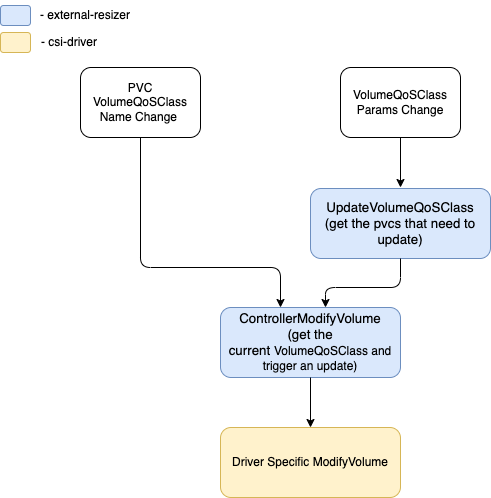

The diagram above was exported from draw.io. Its source (the exported page's mxGraphModel, read from the mxfile embedded in the PNG):
<mxGraphModel dx="1306" dy="747" grid="1" gridSize="10" guides="1" tooltips="1" connect="1" arrows="1" fold="1" page="1" pageScale="1" pageWidth="850" pageHeight="1100" math="0" shadow="0">
  <root>
    <mxCell id="0" />
    <mxCell id="1" parent="0" />
    <mxCell id="fvCjDizolpZbB9krozWh-1" value="PVC VolumeQoSClass Name Change&amp;nbsp;" style="rounded=1;whiteSpace=wrap;html=1;" vertex="1" parent="1">
      <mxGeometry x="150" y="120" width="120" height="70" as="geometry" />
    </mxCell>
    <mxCell id="fvCjDizolpZbB9krozWh-2" value="VolumeQoSClass Params Change" style="rounded=1;whiteSpace=wrap;html=1;" vertex="1" parent="1">
      <mxGeometry x="410" y="120" width="120" height="70" as="geometry" />
    </mxCell>
    <mxCell id="fvCjDizolpZbB9krozWh-6" value="&lt;span id=&quot;docs-internal-guid-c547ecfa-7fff-cc15-dcc9-1d42f0c650fc&quot;&gt;&lt;span style=&quot;font-size: 10pt; font-family: Consolas, sans-serif; background-color: transparent; font-variant-numeric: normal; font-variant-east-asian: normal; font-variant-alternates: normal; vertical-align: baseline;&quot;&gt;UpdateVolumeQoSClass&lt;br&gt;(get the pvcs that need to update)&lt;br&gt;&lt;/span&gt;&lt;/span&gt;" style="rounded=1;whiteSpace=wrap;html=1;fillColor=#dae8fc;strokeColor=#6c8ebf;" vertex="1" parent="1">
      <mxGeometry x="380" y="241" width="180" height="70" as="geometry" />
    </mxCell>
    <mxCell id="fvCjDizolpZbB9krozWh-7" value="&lt;span id=&quot;docs-internal-guid-c547ecfa-7fff-cc15-dcc9-1d42f0c650fc&quot;&gt;&lt;span style=&quot;font-size: 10pt; font-family: Consolas, sans-serif; background-color: transparent; font-variant-numeric: normal; font-variant-east-asian: normal; font-variant-alternates: normal; vertical-align: baseline;&quot;&gt;ControllerModifyVolume&lt;br&gt;(get the current&amp;nbsp;&lt;span style=&quot;font-family: Helvetica; font-size: 12px;&quot;&gt;VolumeQoSClass and trigger an update)&lt;/span&gt;&lt;br&gt;&lt;/span&gt;&lt;/span&gt;" style="rounded=1;whiteSpace=wrap;html=1;fillColor=#dae8fc;strokeColor=#6c8ebf;" vertex="1" parent="1">
      <mxGeometry x="290" y="360" width="180" height="70" as="geometry" />
    </mxCell>
    <mxCell id="fvCjDizolpZbB9krozWh-8" value="" style="rounded=1;whiteSpace=wrap;html=1;fillColor=#dae8fc;strokeColor=#6c8ebf;direction=south;" vertex="1" parent="1">
      <mxGeometry x="70" y="58" width="30" height="20" as="geometry" />
    </mxCell>
    <mxCell id="fvCjDizolpZbB9krozWh-9" value="- external-resizer" style="text;html=1;strokeColor=none;fillColor=none;align=center;verticalAlign=middle;whiteSpace=wrap;rounded=0;" vertex="1" parent="1">
      <mxGeometry x="100" y="53" width="110" height="30" as="geometry" />
    </mxCell>
    <mxCell id="fvCjDizolpZbB9krozWh-10" value="" style="endArrow=classic;html=1;rounded=1;exitX=0.5;exitY=1;exitDx=0;exitDy=0;" edge="1" parent="1" source="fvCjDizolpZbB9krozWh-2">
      <mxGeometry width="50" height="50" relative="1" as="geometry">
        <mxPoint x="400" y="380" as="sourcePoint" />
        <mxPoint x="470" y="240" as="targetPoint" />
      </mxGeometry>
    </mxCell>
    <mxCell id="fvCjDizolpZbB9krozWh-11" value="" style="endArrow=classic;html=1;rounded=1;exitX=0.5;exitY=1;exitDx=0;exitDy=0;" edge="1" parent="1" source="fvCjDizolpZbB9krozWh-1">
      <mxGeometry width="50" height="50" relative="1" as="geometry">
        <mxPoint x="400" y="380" as="sourcePoint" />
        <mxPoint x="350" y="360" as="targetPoint" />
        <Array as="points">
          <mxPoint x="210" y="320" />
          <mxPoint x="350" y="320" />
        </Array>
      </mxGeometry>
    </mxCell>
    <mxCell id="fvCjDizolpZbB9krozWh-12" value="Driver Specific ModifyVolume" style="rounded=1;whiteSpace=wrap;html=1;fillColor=#fff2cc;strokeColor=#d6b656;" vertex="1" parent="1">
      <mxGeometry x="290" y="480" width="180" height="70" as="geometry" />
    </mxCell>
    <mxCell id="fvCjDizolpZbB9krozWh-13" value="" style="rounded=1;whiteSpace=wrap;html=1;fillColor=#fff2cc;strokeColor=#d6b656;direction=south;" vertex="1" parent="1">
      <mxGeometry x="70" y="85" width="30" height="20" as="geometry" />
    </mxCell>
    <mxCell id="fvCjDizolpZbB9krozWh-14" value="- csi-driver" style="text;html=1;strokeColor=none;fillColor=none;align=center;verticalAlign=middle;whiteSpace=wrap;rounded=0;" vertex="1" parent="1">
      <mxGeometry x="104" y="80" width="70" height="30" as="geometry" />
    </mxCell>
    <mxCell id="fvCjDizolpZbB9krozWh-15" value="" style="endArrow=classic;html=1;rounded=1;exitX=0.5;exitY=1;exitDx=0;exitDy=0;" edge="1" parent="1" source="fvCjDizolpZbB9krozWh-6">
      <mxGeometry width="50" height="50" relative="1" as="geometry">
        <mxPoint x="400" y="380" as="sourcePoint" />
        <mxPoint x="395" y="360" as="targetPoint" />
        <Array as="points">
          <mxPoint x="470" y="340" />
          <mxPoint x="395" y="340" />
        </Array>
      </mxGeometry>
    </mxCell>
    <mxCell id="fvCjDizolpZbB9krozWh-16" value="" style="endArrow=classic;html=1;rounded=1;exitX=0.5;exitY=1;exitDx=0;exitDy=0;entryX=0.5;entryY=0;entryDx=0;entryDy=0;" edge="1" parent="1" source="fvCjDizolpZbB9krozWh-7" target="fvCjDizolpZbB9krozWh-12">
      <mxGeometry width="50" height="50" relative="1" as="geometry">
        <mxPoint x="400" y="380" as="sourcePoint" />
        <mxPoint x="450" y="330" as="targetPoint" />
      </mxGeometry>
    </mxCell>
  </root>
</mxGraphModel>